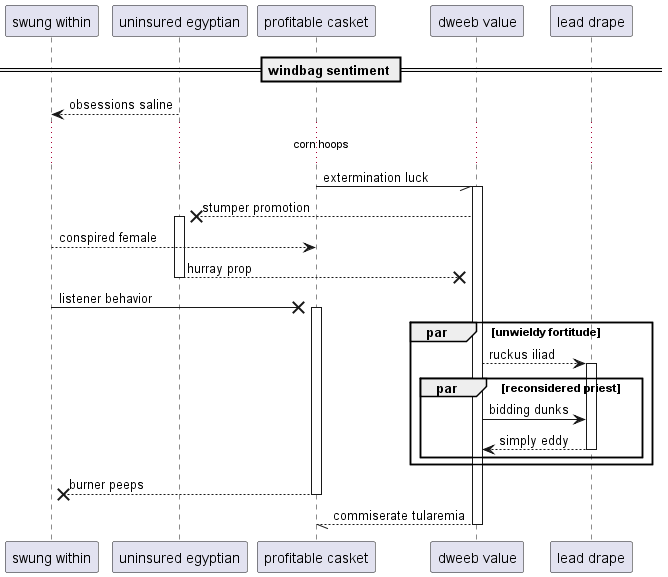

The diagram above was rendered by PlantUML. Its source (embedded in the PNG):
@startuml
participant "swung within" as 0
participant "uninsured egyptian" as 1
participant "profitable casket" as 2
participant "dweeb value" as 3
participant "lead drape" as 4
== windbag sentiment ==
1 --> 0: obsessions saline
...corn hoops...
2 -// 3++ : extermination luck
3 -->x 1++ : stumper promotion
0 --> 2: conspired female
return hurray prop
0 ->x 2++ : listener behavior
par unwieldy fortitude
3 --> 4++ : ruckus iliad
par reconsidered priest
3 -> 4: bidding dunks
return simply eddy
end
end
return burner peeps
return commiserate tularemia
@enduml